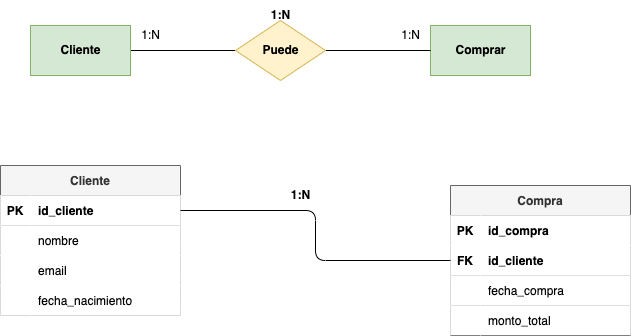

The diagram above was exported from draw.io. Its source (the exported page's mxGraphModel, read from the mxfile embedded in the PNG):
<mxGraphModel dx="1157" dy="770" grid="1" gridSize="10" guides="1" tooltips="1" connect="1" arrows="1" fold="1" page="1" pageScale="1" pageWidth="827" pageHeight="1169" math="0" shadow="0">
  <root>
    <mxCell id="0" />
    <mxCell id="1" parent="0" />
    <mxCell id="98" value="Cliente" style="shape=table;startSize=30;container=1;collapsible=1;childLayout=tableLayout;fixedRows=1;rowLines=0;fontStyle=1;align=center;resizeLast=1;fillColor=#f5f5f5;strokeColor=#666666;fontColor=#333333;" vertex="1" parent="1">
      <mxGeometry x="70" y="250" width="180" height="150" as="geometry" />
    </mxCell>
    <mxCell id="99" value="" style="shape=tableRow;horizontal=0;startSize=0;swimlaneHead=0;swimlaneBody=0;fillColor=#FFFFFF;collapsible=0;dropTarget=0;points=[[0,0.5],[1,0.5]];portConstraint=eastwest;top=0;left=0;right=0;bottom=1;fontColor=#000000;" vertex="1" parent="98">
      <mxGeometry y="30" width="180" height="30" as="geometry" />
    </mxCell>
    <mxCell id="100" value="PK" style="shape=partialRectangle;connectable=0;fillColor=#FFFFFF;top=0;left=0;bottom=0;right=0;fontStyle=1;overflow=hidden;fontColor=#000000;" vertex="1" parent="99">
      <mxGeometry width="30" height="30" as="geometry">
        <mxRectangle width="30" height="30" as="alternateBounds" />
      </mxGeometry>
    </mxCell>
    <mxCell id="101" value="id_cliente" style="shape=partialRectangle;connectable=0;fillColor=#FFFFFF;top=0;left=0;bottom=0;right=0;align=left;spacingLeft=6;fontStyle=1;overflow=hidden;fontColor=#000000;" vertex="1" parent="99">
      <mxGeometry x="30" width="150" height="30" as="geometry">
        <mxRectangle width="150" height="30" as="alternateBounds" />
      </mxGeometry>
    </mxCell>
    <mxCell id="102" value="" style="shape=tableRow;horizontal=0;startSize=0;swimlaneHead=0;swimlaneBody=0;fillColor=#FFFFFF;collapsible=0;dropTarget=0;points=[[0,0.5],[1,0.5]];portConstraint=eastwest;top=0;left=0;right=0;bottom=0;fontColor=#000000;" vertex="1" parent="98">
      <mxGeometry y="60" width="180" height="30" as="geometry" />
    </mxCell>
    <mxCell id="103" value="" style="shape=partialRectangle;connectable=0;fillColor=#FFFFFF;top=0;left=0;bottom=0;right=0;editable=1;overflow=hidden;fontColor=#000000;" vertex="1" parent="102">
      <mxGeometry width="30" height="30" as="geometry">
        <mxRectangle width="30" height="30" as="alternateBounds" />
      </mxGeometry>
    </mxCell>
    <mxCell id="104" value="nombre" style="shape=partialRectangle;connectable=0;fillColor=#FFFFFF;top=0;left=0;bottom=0;right=0;align=left;spacingLeft=6;overflow=hidden;fontColor=#000000;" vertex="1" parent="102">
      <mxGeometry x="30" width="150" height="30" as="geometry">
        <mxRectangle width="150" height="30" as="alternateBounds" />
      </mxGeometry>
    </mxCell>
    <mxCell id="105" value="" style="shape=tableRow;horizontal=0;startSize=0;swimlaneHead=0;swimlaneBody=0;fillColor=#FFFFFF;collapsible=0;dropTarget=0;points=[[0,0.5],[1,0.5]];portConstraint=eastwest;top=0;left=0;right=0;bottom=0;fontColor=#000000;" vertex="1" parent="98">
      <mxGeometry y="90" width="180" height="30" as="geometry" />
    </mxCell>
    <mxCell id="106" value="" style="shape=partialRectangle;connectable=0;fillColor=#FFFFFF;top=0;left=0;bottom=0;right=0;editable=1;overflow=hidden;fontColor=#000000;" vertex="1" parent="105">
      <mxGeometry width="30" height="30" as="geometry">
        <mxRectangle width="30" height="30" as="alternateBounds" />
      </mxGeometry>
    </mxCell>
    <mxCell id="107" value="email" style="shape=partialRectangle;connectable=0;fillColor=#FFFFFF;top=0;left=0;bottom=0;right=0;align=left;spacingLeft=6;overflow=hidden;fontColor=#000000;" vertex="1" parent="105">
      <mxGeometry x="30" width="150" height="30" as="geometry">
        <mxRectangle width="150" height="30" as="alternateBounds" />
      </mxGeometry>
    </mxCell>
    <mxCell id="108" value="" style="shape=tableRow;horizontal=0;startSize=0;swimlaneHead=0;swimlaneBody=0;fillColor=#FFFFFF;collapsible=0;dropTarget=0;points=[[0,0.5],[1,0.5]];portConstraint=eastwest;top=0;left=0;right=0;bottom=0;fontColor=#000000;" vertex="1" parent="98">
      <mxGeometry y="120" width="180" height="30" as="geometry" />
    </mxCell>
    <mxCell id="109" value="" style="shape=partialRectangle;connectable=0;fillColor=#FFFFFF;top=0;left=0;bottom=0;right=0;editable=1;overflow=hidden;fontColor=#000000;" vertex="1" parent="108">
      <mxGeometry width="30" height="30" as="geometry">
        <mxRectangle width="30" height="30" as="alternateBounds" />
      </mxGeometry>
    </mxCell>
    <mxCell id="110" value="fecha_nacimiento" style="shape=partialRectangle;connectable=0;fillColor=#FFFFFF;top=0;left=0;bottom=0;right=0;align=left;spacingLeft=6;overflow=hidden;fontColor=#000000;" vertex="1" parent="108">
      <mxGeometry x="30" width="150" height="30" as="geometry">
        <mxRectangle width="150" height="30" as="alternateBounds" />
      </mxGeometry>
    </mxCell>
    <mxCell id="125" value="Compra" style="shape=table;startSize=30;container=1;collapsible=1;childLayout=tableLayout;fixedRows=1;rowLines=0;fontStyle=1;align=center;resizeLast=1;fillColor=#f5f5f5;strokeColor=#666666;fontColor=#333333;" vertex="1" parent="1">
      <mxGeometry x="520" y="270" width="180" height="150" as="geometry" />
    </mxCell>
    <mxCell id="126" value="" style="shape=tableRow;horizontal=0;startSize=0;swimlaneHead=0;swimlaneBody=0;fillColor=#FFFFFF;collapsible=0;dropTarget=0;points=[[0,0.5],[1,0.5]];portConstraint=eastwest;top=0;left=0;right=0;bottom=0;fontColor=#000000;" vertex="1" parent="125">
      <mxGeometry y="30" width="180" height="30" as="geometry" />
    </mxCell>
    <mxCell id="127" value="PK" style="shape=partialRectangle;connectable=0;fillColor=#FFFFFF;top=0;left=0;bottom=0;right=0;editable=1;overflow=hidden;fontColor=#000000;fontStyle=1" vertex="1" parent="126">
      <mxGeometry width="30" height="30" as="geometry">
        <mxRectangle width="30" height="30" as="alternateBounds" />
      </mxGeometry>
    </mxCell>
    <mxCell id="128" value="id_compra" style="shape=partialRectangle;connectable=0;fillColor=#FFFFFF;top=0;left=0;bottom=0;right=0;align=left;spacingLeft=6;overflow=hidden;fontColor=#000000;fontStyle=1" vertex="1" parent="126">
      <mxGeometry x="30" width="150" height="30" as="geometry">
        <mxRectangle width="150" height="30" as="alternateBounds" />
      </mxGeometry>
    </mxCell>
    <mxCell id="129" value="" style="shape=tableRow;horizontal=0;startSize=0;swimlaneHead=0;swimlaneBody=0;fillColor=#FFFFFF;collapsible=0;dropTarget=0;points=[[0,0.5],[1,0.5]];portConstraint=eastwest;top=0;left=0;right=0;bottom=1;fontColor=#000000;" vertex="1" parent="125">
      <mxGeometry y="60" width="180" height="30" as="geometry" />
    </mxCell>
    <mxCell id="130" value="FK" style="shape=partialRectangle;connectable=0;fillColor=#FFFFFF;top=0;left=0;bottom=0;right=0;fontStyle=1;overflow=hidden;fontColor=#000000;" vertex="1" parent="129">
      <mxGeometry width="30" height="30" as="geometry">
        <mxRectangle width="30" height="30" as="alternateBounds" />
      </mxGeometry>
    </mxCell>
    <mxCell id="131" value="id_cliente" style="shape=partialRectangle;connectable=0;fillColor=#FFFFFF;top=0;left=0;bottom=0;right=0;align=left;spacingLeft=6;fontStyle=1;overflow=hidden;fontColor=#000000;" vertex="1" parent="129">
      <mxGeometry x="30" width="150" height="30" as="geometry">
        <mxRectangle width="150" height="30" as="alternateBounds" />
      </mxGeometry>
    </mxCell>
    <mxCell id="132" value="" style="shape=tableRow;horizontal=0;startSize=0;swimlaneHead=0;swimlaneBody=0;fillColor=#FFFFFF;collapsible=0;dropTarget=0;points=[[0,0.5],[1,0.5]];portConstraint=eastwest;top=0;left=0;right=0;bottom=1;fontColor=#000000;" vertex="1" parent="125">
      <mxGeometry y="90" width="180" height="30" as="geometry" />
    </mxCell>
    <mxCell id="133" value="" style="shape=partialRectangle;connectable=0;fillColor=#FFFFFF;top=0;left=0;bottom=0;right=0;fontStyle=1;overflow=hidden;fontColor=#000000;" vertex="1" parent="132">
      <mxGeometry width="30" height="30" as="geometry">
        <mxRectangle width="30" height="30" as="alternateBounds" />
      </mxGeometry>
    </mxCell>
    <mxCell id="134" value="fecha_compra" style="shape=partialRectangle;connectable=0;fillColor=#FFFFFF;top=0;left=0;bottom=0;right=0;align=left;spacingLeft=6;fontStyle=0;overflow=hidden;fontColor=#000000;" vertex="1" parent="132">
      <mxGeometry x="30" width="150" height="30" as="geometry">
        <mxRectangle width="150" height="30" as="alternateBounds" />
      </mxGeometry>
    </mxCell>
    <mxCell id="136" value="" style="shape=tableRow;horizontal=0;startSize=0;swimlaneHead=0;swimlaneBody=0;fillColor=#FFFFFF;collapsible=0;dropTarget=0;points=[[0,0.5],[1,0.5]];portConstraint=eastwest;top=0;left=0;right=0;bottom=1;fontColor=#000000;" vertex="1" parent="125">
      <mxGeometry y="120" width="180" height="30" as="geometry" />
    </mxCell>
    <mxCell id="137" value="" style="shape=partialRectangle;connectable=0;fillColor=#FFFFFF;top=0;left=0;bottom=0;right=0;fontStyle=1;overflow=hidden;fontColor=#000000;" vertex="1" parent="136">
      <mxGeometry width="30" height="30" as="geometry">
        <mxRectangle width="30" height="30" as="alternateBounds" />
      </mxGeometry>
    </mxCell>
    <mxCell id="138" value="monto_total" style="shape=partialRectangle;connectable=0;fillColor=#FFFFFF;top=0;left=0;bottom=0;right=0;align=left;spacingLeft=6;fontStyle=0;overflow=hidden;fontColor=#000000;" vertex="1" parent="136">
      <mxGeometry x="30" width="150" height="30" as="geometry">
        <mxRectangle width="150" height="30" as="alternateBounds" />
      </mxGeometry>
    </mxCell>
    <mxCell id="135" style="edgeStyle=orthogonalEdgeStyle;html=1;exitX=1;exitY=0.5;exitDx=0;exitDy=0;entryX=0;entryY=0.5;entryDx=0;entryDy=0;endArrow=none;endFill=0;" edge="1" parent="1" source="99" target="129">
      <mxGeometry relative="1" as="geometry" />
    </mxCell>
    <mxCell id="139" value="1:N" style="text;html=1;align=center;verticalAlign=middle;resizable=0;points=[];autosize=1;strokeColor=none;fillColor=none;fontStyle=1" vertex="1" parent="1">
      <mxGeometry x="350" y="265" width="40" height="30" as="geometry" />
    </mxCell>
    <mxCell id="140" style="edgeStyle=none;html=1;exitX=1;exitY=0.5;exitDx=0;exitDy=0;entryX=0;entryY=0.5;entryDx=0;entryDy=0;endArrow=none;endFill=0;" edge="1" parent="1" source="141" target="144">
      <mxGeometry relative="1" as="geometry" />
    </mxCell>
    <mxCell id="141" value="&lt;font color=&quot;#000000&quot;&gt;&lt;b&gt;Cliente&lt;/b&gt;&lt;/font&gt;" style="html=1;dashed=0;whitespace=wrap;fillColor=#d5e8d4;strokeColor=#82b366;" vertex="1" parent="1">
      <mxGeometry x="100" y="110" width="100" height="50" as="geometry" />
    </mxCell>
    <mxCell id="142" value="&lt;b&gt;&lt;font color=&quot;#000000&quot;&gt;Comprar&lt;/font&gt;&lt;/b&gt;" style="html=1;dashed=0;whitespace=wrap;fillColor=#d5e8d4;strokeColor=#82b366;" vertex="1" parent="1">
      <mxGeometry x="500" y="110" width="100" height="50" as="geometry" />
    </mxCell>
    <mxCell id="143" style="edgeStyle=none;html=1;exitX=1;exitY=0.5;exitDx=0;exitDy=0;entryX=0;entryY=0.5;entryDx=0;entryDy=0;endArrow=none;endFill=0;" edge="1" parent="1" source="144" target="142">
      <mxGeometry relative="1" as="geometry" />
    </mxCell>
    <mxCell id="144" value="&lt;font color=&quot;#000000&quot;&gt;&lt;b&gt;Puede&lt;/b&gt;&lt;/font&gt;" style="shape=rhombus;html=1;dashed=0;whitespace=wrap;perimeter=rhombusPerimeter;fillColor=#fff2cc;strokeColor=#d6b656;" vertex="1" parent="1">
      <mxGeometry x="305" y="105" width="90" height="60" as="geometry" />
    </mxCell>
    <mxCell id="145" value="&lt;b&gt;1:N&lt;/b&gt;" style="text;html=1;align=center;verticalAlign=middle;resizable=0;points=[];autosize=1;strokeColor=none;fillColor=none;" vertex="1" parent="1">
      <mxGeometry x="330" y="85" width="40" height="30" as="geometry" />
    </mxCell>
    <mxCell id="146" value="1:N" style="text;html=1;align=center;verticalAlign=middle;resizable=0;points=[];autosize=1;strokeColor=none;fillColor=none;" vertex="1" parent="1">
      <mxGeometry x="200" y="105" width="40" height="30" as="geometry" />
    </mxCell>
    <mxCell id="147" value="1:N" style="text;html=1;align=center;verticalAlign=middle;resizable=0;points=[];autosize=1;strokeColor=none;fillColor=none;" vertex="1" parent="1">
      <mxGeometry x="460" y="105" width="40" height="30" as="geometry" />
    </mxCell>
  </root>
</mxGraphModel>